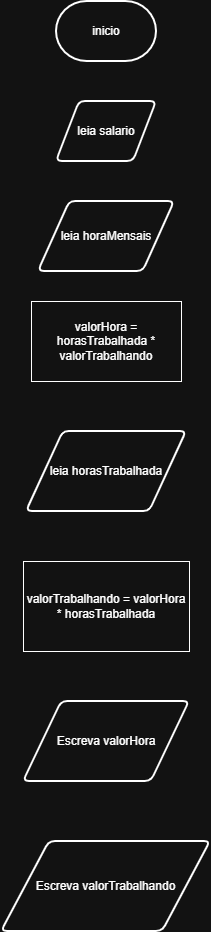

The diagram above was exported from draw.io. Its source (the exported page's mxGraphModel, read from the mxfile embedded in the PNG):
<mxGraphModel dx="787" dy="776" grid="1" gridSize="10" guides="1" tooltips="1" connect="1" arrows="1" fold="1" page="1" pageScale="1" pageWidth="827" pageHeight="1169" math="0" shadow="0">
  <root>
    <mxCell id="0" />
    <mxCell id="1" parent="0" />
    <mxCell id="7qlYffwnurKBqoUIEElE-1" parent="1" style="strokeWidth=2;html=1;shape=mxgraph.flowchart.terminator;whiteSpace=wrap;" value="inicio" vertex="1">
      <mxGeometry height="60" width="100" x="364" y="30" as="geometry" />
    </mxCell>
    <mxCell id="7qlYffwnurKBqoUIEElE-2" parent="1" style="shape=parallelogram;html=1;strokeWidth=2;perimeter=parallelogramPerimeter;whiteSpace=wrap;rounded=1;arcSize=12;size=0.23;" value="leia salario" vertex="1">
      <mxGeometry height="60" width="100" x="364" y="130" as="geometry" />
    </mxCell>
    <mxCell id="7qlYffwnurKBqoUIEElE-3" parent="1" style="shape=parallelogram;html=1;strokeWidth=2;perimeter=parallelogramPerimeter;whiteSpace=wrap;rounded=1;arcSize=12;size=0.23;" value="leia horaMensais" vertex="1">
      <mxGeometry height="70" width="136" x="346" y="230" as="geometry" />
    </mxCell>
    <mxCell id="7qlYffwnurKBqoUIEElE-5" parent="1" style="rounded=0;whiteSpace=wrap;html=1;" value="valorHora = horasTrabalhada * valorTrabalhando" vertex="1">
      <mxGeometry height="80" width="150" x="339" y="330" as="geometry" />
    </mxCell>
    <mxCell id="7qlYffwnurKBqoUIEElE-7" parent="1" style="shape=parallelogram;html=1;strokeWidth=2;perimeter=parallelogramPerimeter;whiteSpace=wrap;rounded=1;arcSize=12;size=0.23;" value="leia horasTrabalhada" vertex="1">
      <mxGeometry height="80" width="160" x="334" y="460" as="geometry" />
    </mxCell>
    <mxCell id="MqLSq1AR8MA20-lB4VhJ-1" parent="1" style="rounded=0;whiteSpace=wrap;html=1;" value="valorTrabalhando = valorHora * horasTrabalhada" vertex="1">
      <mxGeometry height="90" width="166" x="331" y="590" as="geometry" />
    </mxCell>
    <mxCell id="MqLSq1AR8MA20-lB4VhJ-2" parent="1" style="shape=parallelogram;html=1;strokeWidth=2;perimeter=parallelogramPerimeter;whiteSpace=wrap;rounded=1;arcSize=12;size=0.23;" value="Escreva valorHora" vertex="1">
      <mxGeometry height="80" width="166" x="331" y="730" as="geometry" />
    </mxCell>
    <mxCell id="MqLSq1AR8MA20-lB4VhJ-3" parent="1" style="shape=parallelogram;html=1;strokeWidth=2;perimeter=parallelogramPerimeter;whiteSpace=wrap;rounded=1;arcSize=12;size=0.23;" value="Escreva valorTrabalhando" vertex="1">
      <mxGeometry height="90" width="209" x="309" y="870" as="geometry" />
    </mxCell>
  </root>
</mxGraphModel>